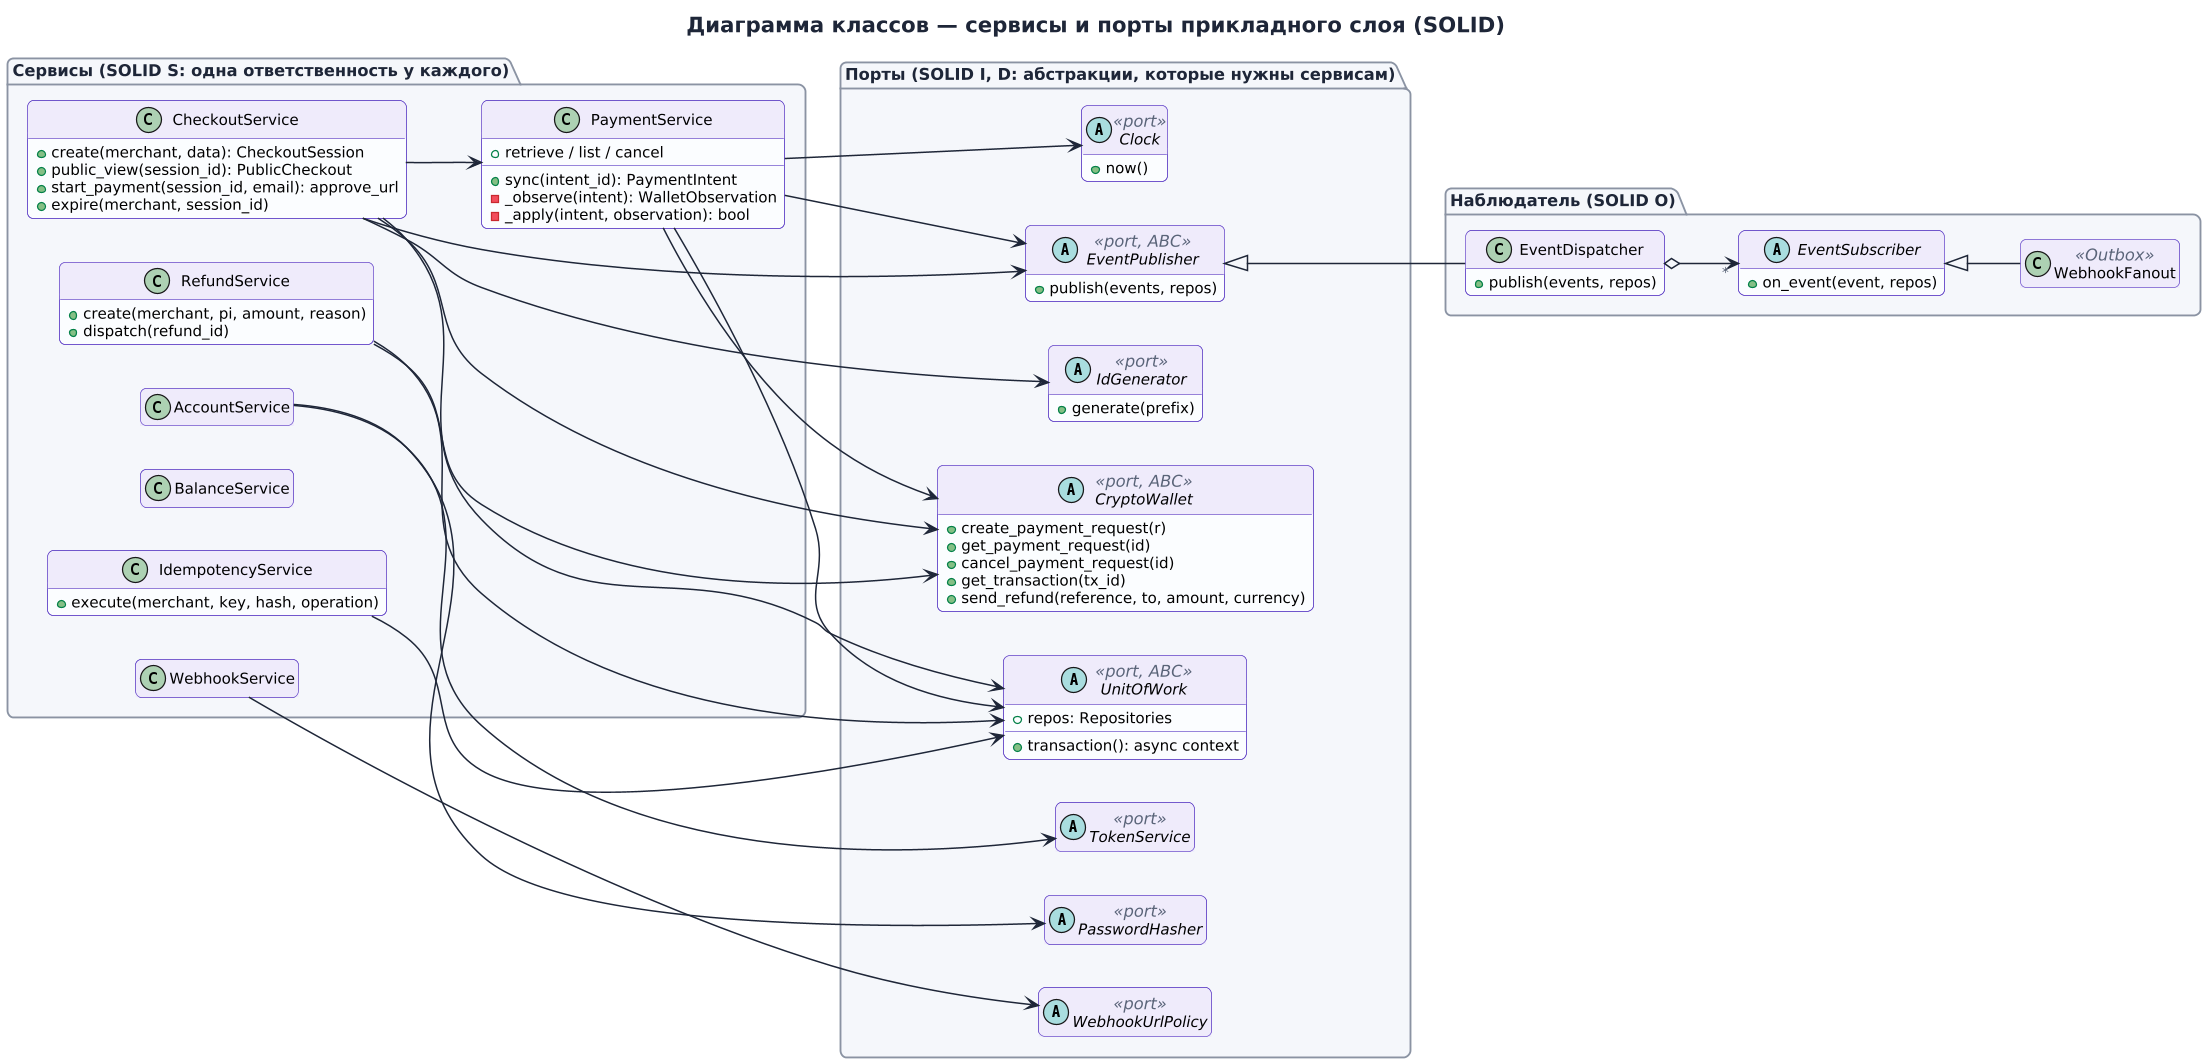

The diagram above was rendered by PlantUML. Its source (embedded in the PNG):
@startuml class-application
!include _style.iuml
title Диаграмма классов — сервисы и порты прикладного слоя (SOLID)
hide empty members
left to right direction

package "Сервисы (SOLID S: одна ответственность у каждого)" {
  class CheckoutService {
    + create(merchant, data): CheckoutSession
    + public_view(session_id): PublicCheckout
    + start_payment(session_id, email): approve_url
    + expire(merchant, session_id)
  }
  class PaymentService {
    + retrieve / list / cancel
    + sync(intent_id): PaymentIntent
    - _observe(intent): WalletObservation
    - _apply(intent, observation): bool
  }
  class RefundService {
    + create(merchant, pi, amount, reason)
    + dispatch(refund_id)
  }
  class AccountService
  class BalanceService
  class WebhookService
  class IdempotencyService {
    + execute(merchant, key, hash, operation)
  }
}

package "Порты (SOLID I, D: абстракции, которые нужны сервисам)" {
  abstract class CryptoWallet <<port, ABC>> {
    + create_payment_request(r)
    + get_payment_request(id)
    + cancel_payment_request(id)
    + get_transaction(tx_id)
    + send_refund(reference, to, amount, currency)
  }
  abstract class UnitOfWork <<port, ABC>> {
    + repos: Repositories
    + transaction(): async context
  }
  abstract class EventPublisher <<port, ABC>> {
    + publish(events, repos)
  }
  abstract class Clock <<port>> {
    + now()
  }
  abstract class IdGenerator <<port>> {
    + generate(prefix)
  }
  abstract class TokenService <<port>>
  abstract class PasswordHasher <<port>>
  abstract class WebhookUrlPolicy <<port>>
}

package "Наблюдатель (SOLID O)" {
  class EventDispatcher {
    + publish(events, repos)
  }
  abstract class EventSubscriber {
    + on_event(event, repos)
  }
  class WebhookFanout <<Outbox>>
}

CheckoutService --> PaymentService
CheckoutService --> CryptoWallet
CheckoutService --> UnitOfWork
CheckoutService --> EventPublisher
PaymentService --> CryptoWallet
PaymentService --> UnitOfWork
PaymentService --> EventPublisher
PaymentService --> Clock
RefundService --> CryptoWallet
RefundService --> UnitOfWork
AccountService --> TokenService
AccountService --> PasswordHasher
WebhookService --> WebhookUrlPolicy
IdempotencyService --> UnitOfWork
CheckoutService --> IdGenerator

EventDispatcher -up-|> EventPublisher
EventDispatcher o--> "*" EventSubscriber
WebhookFanout -up-|> EventSubscriber
@enduml